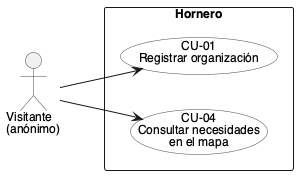

The diagram above was rendered by PlantUML. Its source (embedded in the PNG):
@startuml
' Hornero — Casos de uso del Visitante (anónimo)
!include _estilo.iuml

actor "Visitante\n(anónimo)" as Visitante

rectangle "Hornero" {
  usecase "CU-04\nConsultar necesidades\nen el mapa" as CU04
  usecase "CU-01\nRegistrar organización" as CU01
}

Visitante --> CU04
Visitante --> CU01

@enduml